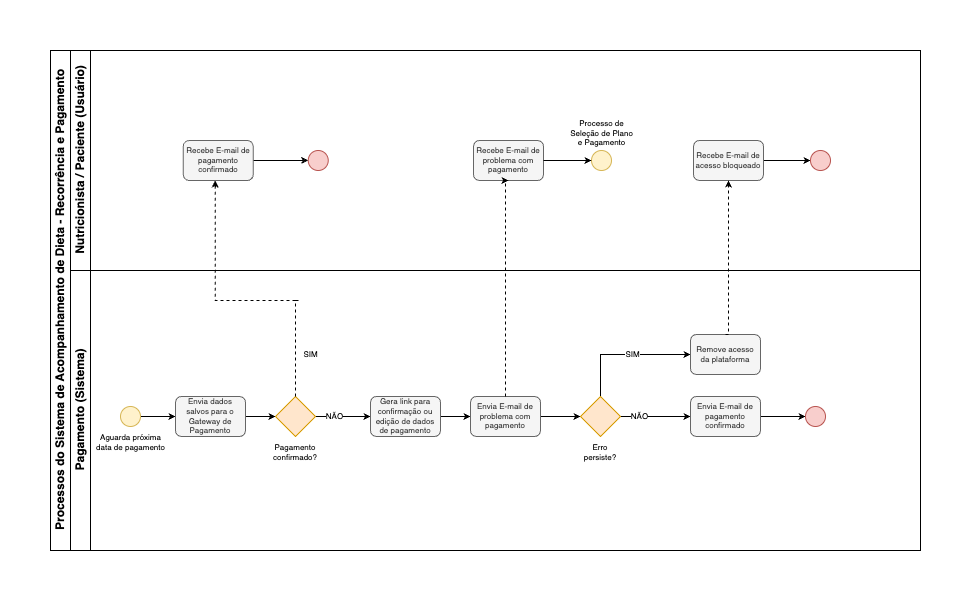

The diagram above was exported from draw.io. Its source (the exported page's mxGraphModel, read from the mxfile embedded in the PNG):
<mxGraphModel dx="1219" dy="90" grid="1" gridSize="10" guides="1" tooltips="1" connect="1" arrows="1" fold="1" page="1" pageScale="1" pageWidth="850" pageHeight="1100" math="0" shadow="0">
  <root>
    <mxCell id="0" />
    <mxCell id="1" parent="0" />
    <mxCell id="0BrZqF9PtdNjcSQd0Z5c-1" value="Processos do Sistema de Acompanhamento de Dieta - Recorrência e Pagamento" style="swimlane;childLayout=stackLayout;resizeParent=1;resizeParentMax=0;horizontal=0;startSize=20;horizontalStack=0;html=1;" vertex="1" parent="1">
      <mxGeometry x="690" y="1870" width="870" height="500" as="geometry" />
    </mxCell>
    <mxCell id="0BrZqF9PtdNjcSQd0Z5c-2" value="Nutricionista / Paciente (Usuário)" style="swimlane;startSize=20;horizontal=0;html=1;" vertex="1" parent="0BrZqF9PtdNjcSQd0Z5c-1">
      <mxGeometry x="20" width="850" height="220" as="geometry" />
    </mxCell>
    <mxCell id="0BrZqF9PtdNjcSQd0Z5c-3" value="" style="edgeStyle=orthogonalEdgeStyle;rounded=0;orthogonalLoop=1;jettySize=auto;html=1;endSize=4;" edge="1" parent="0BrZqF9PtdNjcSQd0Z5c-2" source="0BrZqF9PtdNjcSQd0Z5c-4" target="0BrZqF9PtdNjcSQd0Z5c-5">
      <mxGeometry relative="1" as="geometry" />
    </mxCell>
    <mxCell id="0BrZqF9PtdNjcSQd0Z5c-4" value="Recebe E-mail de pagamento confirmado" style="rounded=1;whiteSpace=wrap;html=1;fontSize=8;fillColor=#f5f5f5;strokeColor=#666666;fontColor=#333333;" vertex="1" parent="0BrZqF9PtdNjcSQd0Z5c-2">
      <mxGeometry x="112.74000000000001" y="90.00000000000023" width="70" height="40" as="geometry" />
    </mxCell>
    <mxCell id="0BrZqF9PtdNjcSQd0Z5c-5" value="" style="verticalLabelPosition=bottom;verticalAlign=top;html=1;shape=mxgraph.flowchart.on-page_reference;fillColor=#f8cecc;strokeColor=#b85450;fontSize=8;" vertex="1" parent="0BrZqF9PtdNjcSQd0Z5c-2">
      <mxGeometry x="237.74" y="100.00000000000023" width="20" height="20" as="geometry" />
    </mxCell>
    <mxCell id="0BrZqF9PtdNjcSQd0Z5c-6" value="Recebe E-mail de problema com pagamento" style="rounded=1;whiteSpace=wrap;html=1;fontSize=8;fillColor=#f5f5f5;strokeColor=#666666;fontColor=#333333;" vertex="1" parent="0BrZqF9PtdNjcSQd0Z5c-2">
      <mxGeometry x="403" y="89.99999999999977" width="70" height="40" as="geometry" />
    </mxCell>
    <mxCell id="0BrZqF9PtdNjcSQd0Z5c-7" value="Processo de&lt;div&gt;Seleção de Plano&lt;/div&gt;&lt;div&gt;e Pagamento&lt;/div&gt;" style="verticalLabelPosition=top;verticalAlign=bottom;html=1;shape=mxgraph.flowchart.on-page_reference;fillColor=#fff2cc;strokeColor=#d6b656;fontSize=8;labelPosition=center;align=center;" vertex="1" parent="0BrZqF9PtdNjcSQd0Z5c-2">
      <mxGeometry x="521" y="100" width="20" height="20" as="geometry" />
    </mxCell>
    <mxCell id="0BrZqF9PtdNjcSQd0Z5c-8" value="" style="edgeStyle=orthogonalEdgeStyle;rounded=0;orthogonalLoop=1;jettySize=auto;html=1;endSize=4;entryX=0;entryY=0.5;entryDx=0;entryDy=0;entryPerimeter=0;exitX=1;exitY=0.5;exitDx=0;exitDy=0;" edge="1" parent="0BrZqF9PtdNjcSQd0Z5c-2" source="0BrZqF9PtdNjcSQd0Z5c-6" target="0BrZqF9PtdNjcSQd0Z5c-7">
      <mxGeometry relative="1" as="geometry">
        <mxPoint x="480" y="110" as="sourcePoint" />
        <mxPoint x="420" y="120" as="targetPoint" />
        <Array as="points" />
      </mxGeometry>
    </mxCell>
    <mxCell id="0BrZqF9PtdNjcSQd0Z5c-9" value="" style="edgeStyle=orthogonalEdgeStyle;rounded=0;orthogonalLoop=1;jettySize=auto;html=1;endSize=4;" edge="1" parent="0BrZqF9PtdNjcSQd0Z5c-2" source="0BrZqF9PtdNjcSQd0Z5c-10" target="0BrZqF9PtdNjcSQd0Z5c-11">
      <mxGeometry relative="1" as="geometry" />
    </mxCell>
    <mxCell id="0BrZqF9PtdNjcSQd0Z5c-10" value="Recebe E-mail de acesso bloqueado" style="rounded=1;whiteSpace=wrap;html=1;fontSize=8;fillColor=#f5f5f5;strokeColor=#666666;fontColor=#333333;" vertex="1" parent="0BrZqF9PtdNjcSQd0Z5c-2">
      <mxGeometry x="623" y="90.00000000000023" width="70" height="40" as="geometry" />
    </mxCell>
    <mxCell id="0BrZqF9PtdNjcSQd0Z5c-11" value="" style="verticalLabelPosition=bottom;verticalAlign=top;html=1;shape=mxgraph.flowchart.on-page_reference;fillColor=#f8cecc;strokeColor=#b85450;fontSize=8;" vertex="1" parent="0BrZqF9PtdNjcSQd0Z5c-2">
      <mxGeometry x="740" y="99.9999999999998" width="20" height="20" as="geometry" />
    </mxCell>
    <mxCell id="0BrZqF9PtdNjcSQd0Z5c-12" value="Pagamento (Sistema)" style="swimlane;startSize=20;horizontal=0;html=1;" vertex="1" parent="0BrZqF9PtdNjcSQd0Z5c-1">
      <mxGeometry x="20" y="220" width="850" height="280" as="geometry" />
    </mxCell>
    <mxCell id="0BrZqF9PtdNjcSQd0Z5c-13" value="" style="edgeStyle=orthogonalEdgeStyle;rounded=0;orthogonalLoop=1;jettySize=auto;html=1;endSize=4;" edge="1" parent="0BrZqF9PtdNjcSQd0Z5c-12" source="0BrZqF9PtdNjcSQd0Z5c-14" target="0BrZqF9PtdNjcSQd0Z5c-17">
      <mxGeometry relative="1" as="geometry" />
    </mxCell>
    <mxCell id="0BrZqF9PtdNjcSQd0Z5c-14" value="Aguarda próxima&lt;div&gt;data de pagamento&lt;/div&gt;" style="verticalLabelPosition=bottom;verticalAlign=top;html=1;shape=mxgraph.flowchart.on-page_reference;fillColor=#fff2cc;strokeColor=#d6b656;fontSize=8;" vertex="1" parent="0BrZqF9PtdNjcSQd0Z5c-12">
      <mxGeometry x="50" y="135.98999999999978" width="20" height="20" as="geometry" />
    </mxCell>
    <mxCell id="0BrZqF9PtdNjcSQd0Z5c-15" value="" style="edgeStyle=orthogonalEdgeStyle;rounded=0;orthogonalLoop=1;jettySize=auto;html=1;entryX=0;entryY=0.5;entryDx=0;entryDy=0;endSize=4;" edge="1" parent="0BrZqF9PtdNjcSQd0Z5c-12" source="0BrZqF9PtdNjcSQd0Z5c-20" target="0BrZqF9PtdNjcSQd0Z5c-22">
      <mxGeometry relative="1" as="geometry">
        <mxPoint x="315" y="145.98999999999978" as="targetPoint" />
      </mxGeometry>
    </mxCell>
    <mxCell id="0BrZqF9PtdNjcSQd0Z5c-16" value="" style="edgeStyle=orthogonalEdgeStyle;rounded=0;orthogonalLoop=1;jettySize=auto;html=1;endSize=4;" edge="1" parent="0BrZqF9PtdNjcSQd0Z5c-12" source="0BrZqF9PtdNjcSQd0Z5c-17" target="0BrZqF9PtdNjcSQd0Z5c-20">
      <mxGeometry relative="1" as="geometry" />
    </mxCell>
    <mxCell id="0BrZqF9PtdNjcSQd0Z5c-17" value="Envia dados salvos para o Gateway de Pagamento" style="rounded=1;whiteSpace=wrap;html=1;fontSize=8;fillColor=#f5f5f5;strokeColor=#666666;fontColor=#333333;" vertex="1" parent="0BrZqF9PtdNjcSQd0Z5c-12">
      <mxGeometry x="105" y="125.9899999999998" width="70" height="40" as="geometry" />
    </mxCell>
    <mxCell id="0BrZqF9PtdNjcSQd0Z5c-18" value="&lt;font style=&quot;font-size: 8px;&quot;&gt;SIM&lt;/font&gt;" style="edgeLabel;html=1;align=center;verticalAlign=middle;resizable=0;points=[];" vertex="1" connectable="0" parent="0BrZqF9PtdNjcSQd0Z5c-12">
      <mxGeometry x="237.00203800588315" y="84.00643836409336" as="geometry">
        <mxPoint x="2" y="-2" as="offset" />
      </mxGeometry>
    </mxCell>
    <mxCell id="0BrZqF9PtdNjcSQd0Z5c-19" value="&lt;font&gt;NÃO&lt;/font&gt;" style="edgeLabel;html=1;align=center;verticalAlign=middle;resizable=0;points=[];fontSize=8;" vertex="1" connectable="0" parent="0BrZqF9PtdNjcSQd0Z5c-12">
      <mxGeometry x="263" y="145.98999999999978" as="geometry" />
    </mxCell>
    <mxCell id="0BrZqF9PtdNjcSQd0Z5c-20" value="Pagamento confirmado?" style="rhombus;whiteSpace=wrap;html=1;labelPosition=center;verticalLabelPosition=bottom;align=center;verticalAlign=top;fontSize=8;fillColor=#ffe6cc;strokeColor=#d79b00;" vertex="1" parent="0BrZqF9PtdNjcSQd0Z5c-12">
      <mxGeometry x="205" y="125.9899999999998" width="40" height="40" as="geometry" />
    </mxCell>
    <mxCell id="0BrZqF9PtdNjcSQd0Z5c-21" value="" style="edgeStyle=orthogonalEdgeStyle;rounded=0;orthogonalLoop=1;jettySize=auto;html=1;endSize=4;" edge="1" parent="0BrZqF9PtdNjcSQd0Z5c-12" source="0BrZqF9PtdNjcSQd0Z5c-22" target="0BrZqF9PtdNjcSQd0Z5c-24">
      <mxGeometry relative="1" as="geometry" />
    </mxCell>
    <mxCell id="0BrZqF9PtdNjcSQd0Z5c-22" value="Gera link para confirmação ou edição de dados de pagamento" style="rounded=1;whiteSpace=wrap;html=1;fontSize=8;fillColor=#f5f5f5;strokeColor=#666666;fontColor=#333333;" vertex="1" parent="0BrZqF9PtdNjcSQd0Z5c-12">
      <mxGeometry x="300" y="125.9899999999998" width="70" height="40" as="geometry" />
    </mxCell>
    <mxCell id="0BrZqF9PtdNjcSQd0Z5c-23" value="" style="edgeStyle=orthogonalEdgeStyle;rounded=0;orthogonalLoop=1;jettySize=auto;html=1;endSize=4;" edge="1" parent="0BrZqF9PtdNjcSQd0Z5c-12" source="0BrZqF9PtdNjcSQd0Z5c-24" target="0BrZqF9PtdNjcSQd0Z5c-29">
      <mxGeometry relative="1" as="geometry" />
    </mxCell>
    <mxCell id="0BrZqF9PtdNjcSQd0Z5c-24" value="Envia E-mail de problema com pagamento" style="rounded=1;whiteSpace=wrap;html=1;fontSize=8;fillColor=#f5f5f5;strokeColor=#666666;fontColor=#333333;" vertex="1" parent="0BrZqF9PtdNjcSQd0Z5c-12">
      <mxGeometry x="400" y="125.9899999999998" width="70" height="40" as="geometry" />
    </mxCell>
    <mxCell id="0BrZqF9PtdNjcSQd0Z5c-25" style="edgeStyle=orthogonalEdgeStyle;rounded=0;orthogonalLoop=1;jettySize=auto;html=1;entryX=0;entryY=0.5;entryDx=0;entryDy=0;endSize=4;" edge="1" parent="0BrZqF9PtdNjcSQd0Z5c-12" source="0BrZqF9PtdNjcSQd0Z5c-29" target="0BrZqF9PtdNjcSQd0Z5c-30">
      <mxGeometry relative="1" as="geometry">
        <Array as="points">
          <mxPoint x="530" y="83.98999999999978" />
        </Array>
      </mxGeometry>
    </mxCell>
    <mxCell id="0BrZqF9PtdNjcSQd0Z5c-26" value="" style="edgeStyle=orthogonalEdgeStyle;rounded=0;orthogonalLoop=1;jettySize=auto;html=1;endSize=4;" edge="1" parent="0BrZqF9PtdNjcSQd0Z5c-12" source="0BrZqF9PtdNjcSQd0Z5c-29">
      <mxGeometry relative="1" as="geometry">
        <mxPoint x="620" y="145.98999999999978" as="targetPoint" />
      </mxGeometry>
    </mxCell>
    <mxCell id="0BrZqF9PtdNjcSQd0Z5c-27" value="&lt;font style=&quot;font-size: 8px;&quot;&gt;SIM&lt;/font&gt;" style="edgeLabel;html=1;align=center;verticalAlign=middle;resizable=0;points=[];" vertex="1" connectable="0" parent="0BrZqF9PtdNjcSQd0Z5c-12">
      <mxGeometry x="559.7420380058832" y="84.00643836409336" as="geometry">
        <mxPoint x="2" y="-2" as="offset" />
      </mxGeometry>
    </mxCell>
    <mxCell id="0BrZqF9PtdNjcSQd0Z5c-28" value="&lt;font&gt;NÃO&lt;/font&gt;" style="edgeLabel;html=1;align=center;verticalAlign=middle;resizable=0;points=[];fontSize=8;" vertex="1" connectable="0" parent="0BrZqF9PtdNjcSQd0Z5c-12">
      <mxGeometry x="568" y="145.98999999999978" as="geometry" />
    </mxCell>
    <mxCell id="0BrZqF9PtdNjcSQd0Z5c-29" value="Erro persiste?" style="rhombus;whiteSpace=wrap;html=1;labelPosition=center;verticalLabelPosition=bottom;align=center;verticalAlign=top;fontSize=8;fillColor=#ffe6cc;strokeColor=#d79b00;" vertex="1" parent="0BrZqF9PtdNjcSQd0Z5c-12">
      <mxGeometry x="510" y="125.9899999999998" width="40" height="40" as="geometry" />
    </mxCell>
    <mxCell id="0BrZqF9PtdNjcSQd0Z5c-30" value="Remove acesso da plataforma" style="rounded=1;whiteSpace=wrap;html=1;fontSize=8;fillColor=#f5f5f5;strokeColor=#666666;fontColor=#333333;" vertex="1" parent="0BrZqF9PtdNjcSQd0Z5c-12">
      <mxGeometry x="620" y="64.01000000000022" width="70" height="40" as="geometry" />
    </mxCell>
    <mxCell id="0BrZqF9PtdNjcSQd0Z5c-31" value="" style="edgeStyle=orthogonalEdgeStyle;rounded=0;orthogonalLoop=1;jettySize=auto;html=1;endSize=4;" edge="1" parent="0BrZqF9PtdNjcSQd0Z5c-12" source="0BrZqF9PtdNjcSQd0Z5c-32" target="0BrZqF9PtdNjcSQd0Z5c-33">
      <mxGeometry relative="1" as="geometry" />
    </mxCell>
    <mxCell id="0BrZqF9PtdNjcSQd0Z5c-32" value="Envia E-mail de pagamento confirmado" style="rounded=1;whiteSpace=wrap;html=1;fontSize=8;fillColor=#f5f5f5;strokeColor=#666666;fontColor=#333333;" vertex="1" parent="0BrZqF9PtdNjcSQd0Z5c-12">
      <mxGeometry x="620" y="125.9899999999998" width="70" height="40" as="geometry" />
    </mxCell>
    <mxCell id="0BrZqF9PtdNjcSQd0Z5c-33" value="" style="verticalLabelPosition=bottom;verticalAlign=top;html=1;shape=mxgraph.flowchart.on-page_reference;fillColor=#f8cecc;strokeColor=#b85450;fontSize=8;" vertex="1" parent="0BrZqF9PtdNjcSQd0Z5c-12">
      <mxGeometry x="735" y="135.98999999999978" width="20" height="20" as="geometry" />
    </mxCell>
    <mxCell id="0BrZqF9PtdNjcSQd0Z5c-34" style="edgeStyle=orthogonalEdgeStyle;rounded=0;orthogonalLoop=1;jettySize=auto;html=1;endSize=4;dashed=1;exitX=0.5;exitY=0;exitDx=0;exitDy=0;entryX=0.456;entryY=1.003;entryDx=0;entryDy=0;entryPerimeter=0;" edge="1" parent="0BrZqF9PtdNjcSQd0Z5c-1" source="0BrZqF9PtdNjcSQd0Z5c-20" target="0BrZqF9PtdNjcSQd0Z5c-4">
      <mxGeometry relative="1" as="geometry">
        <Array as="points">
          <mxPoint x="248" y="250" />
          <mxPoint x="165" y="250" />
          <mxPoint x="165" y="130" />
        </Array>
        <mxPoint x="150" y="149.99" as="sourcePoint" />
        <mxPoint x="150" y="380.9899999999998" as="targetPoint" />
      </mxGeometry>
    </mxCell>
    <mxCell id="0BrZqF9PtdNjcSQd0Z5c-35" style="edgeStyle=orthogonalEdgeStyle;rounded=0;orthogonalLoop=1;jettySize=auto;html=1;endSize=4;dashed=1;exitX=0.5;exitY=0;exitDx=0;exitDy=0;entryX=0.5;entryY=1;entryDx=0;entryDy=0;" edge="1" parent="0BrZqF9PtdNjcSQd0Z5c-1" source="0BrZqF9PtdNjcSQd0Z5c-24" target="0BrZqF9PtdNjcSQd0Z5c-6">
      <mxGeometry relative="1" as="geometry">
        <Array as="points">
          <mxPoint x="458" y="130" />
        </Array>
        <mxPoint x="403" y="301" as="sourcePoint" />
        <mxPoint x="320" y="60" as="targetPoint" />
      </mxGeometry>
    </mxCell>
    <mxCell id="0BrZqF9PtdNjcSQd0Z5c-36" style="edgeStyle=orthogonalEdgeStyle;rounded=0;orthogonalLoop=1;jettySize=auto;html=1;endSize=4;dashed=1;exitX=0.5;exitY=0;exitDx=0;exitDy=0;entryX=0.5;entryY=1;entryDx=0;entryDy=0;" edge="1" parent="0BrZqF9PtdNjcSQd0Z5c-1" source="0BrZqF9PtdNjcSQd0Z5c-30" target="0BrZqF9PtdNjcSQd0Z5c-10">
      <mxGeometry relative="1" as="geometry">
        <Array as="points">
          <mxPoint x="678" y="180" />
          <mxPoint x="678" y="180" />
        </Array>
        <mxPoint x="630" y="281" as="sourcePoint" />
        <mxPoint x="630" y="40" as="targetPoint" />
      </mxGeometry>
    </mxCell>
  </root>
</mxGraphModel>